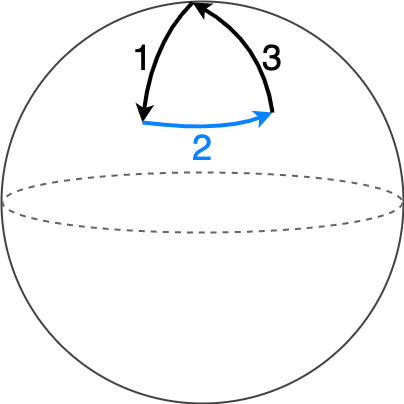

The diagram above was exported from draw.io. Its source (the exported page's mxGraphModel, read from the mxfile embedded in the PNG):
<mxGraphModel dx="667" dy="484" grid="1" gridSize="10" guides="1" tooltips="1" connect="1" arrows="1" fold="1" page="1" pageScale="1" pageWidth="827" pageHeight="1169" math="0" shadow="0">
  <root>
    <mxCell id="0" />
    <mxCell id="1" parent="0" />
    <mxCell id="4" value="" style="ellipse;whiteSpace=wrap;html=1;aspect=fixed;strokeColor=#424242;strokeWidth=4;fillColor=none;movable=1;resizable=1;rotatable=1;deletable=1;editable=1;connectable=1;" parent="1" vertex="1">
      <mxGeometry x="210" y="160" width="400" height="400" as="geometry" />
    </mxCell>
    <mxCell id="2" value="" style="ellipse;whiteSpace=wrap;html=1;aspect=fixed;strokeWidth=4;fillColor=default;strokeColor=none;movable=0;resizable=0;rotatable=0;deletable=0;editable=0;connectable=0;" parent="1" vertex="1">
      <mxGeometry x="210" y="160" width="400" height="400" as="geometry" />
    </mxCell>
    <mxCell id="3" value="" style="strokeWidth=2;html=1;shape=mxgraph.flowchart.start_1;whiteSpace=wrap;strokeColor=#636363;dashed=1;" parent="1" vertex="1">
      <mxGeometry x="210" y="330" width="400" height="60" as="geometry" />
    </mxCell>
    <mxCell id="5" value="" style="curved=1;endArrow=classic;html=1;strokeWidth=4;strokeColor=#000000;" parent="1" edge="1">
      <mxGeometry width="50" height="50" relative="1" as="geometry">
        <mxPoint x="400" y="160" as="sourcePoint" />
        <mxPoint x="350" y="280" as="targetPoint" />
        <Array as="points">
          <mxPoint x="360" y="200" />
        </Array>
      </mxGeometry>
    </mxCell>
    <mxCell id="6" value="" style="curved=1;endArrow=classic;html=1;strokeWidth=4;strokeColor=#0883FF;" parent="1" edge="1">
      <mxGeometry width="50" height="50" relative="1" as="geometry">
        <mxPoint x="350" y="280" as="sourcePoint" />
        <mxPoint x="480" y="270" as="targetPoint" />
        <Array as="points">
          <mxPoint x="430" y="290" />
        </Array>
      </mxGeometry>
    </mxCell>
    <mxCell id="7" value="" style="curved=1;endArrow=classic;html=1;strokeWidth=4;strokeColor=#000000;fontColor=#000000;" parent="1" edge="1">
      <mxGeometry width="50" height="50" relative="1" as="geometry">
        <mxPoint x="480" y="270" as="sourcePoint" />
        <mxPoint x="400" y="160" as="targetPoint" />
        <Array as="points">
          <mxPoint x="470" y="200" />
        </Array>
      </mxGeometry>
    </mxCell>
    <mxCell id="11" value="1" style="text;html=1;strokeColor=none;fillColor=none;align=center;verticalAlign=middle;whiteSpace=wrap;rounded=0;dashed=1;labelBackgroundColor=none;strokeWidth=4;fontSize=36;fontColor=#000000;" parent="1" vertex="1">
      <mxGeometry x="320" y="200" width="60" height="30" as="geometry" />
    </mxCell>
    <mxCell id="12" value="2" style="text;html=1;strokeColor=none;fillColor=none;align=center;verticalAlign=middle;whiteSpace=wrap;rounded=0;dashed=1;labelBackgroundColor=none;strokeWidth=4;fontSize=36;fontColor=#0883FF;" parent="1" vertex="1">
      <mxGeometry x="380" y="290" width="60" height="30" as="geometry" />
    </mxCell>
    <mxCell id="13" value="3" style="text;html=1;strokeColor=none;fillColor=none;align=center;verticalAlign=middle;whiteSpace=wrap;rounded=0;dashed=1;labelBackgroundColor=none;strokeWidth=4;fontSize=36;fontColor=#000000;" parent="1" vertex="1">
      <mxGeometry x="450" y="200" width="60" height="30" as="geometry" />
    </mxCell>
  </root>
</mxGraphModel>